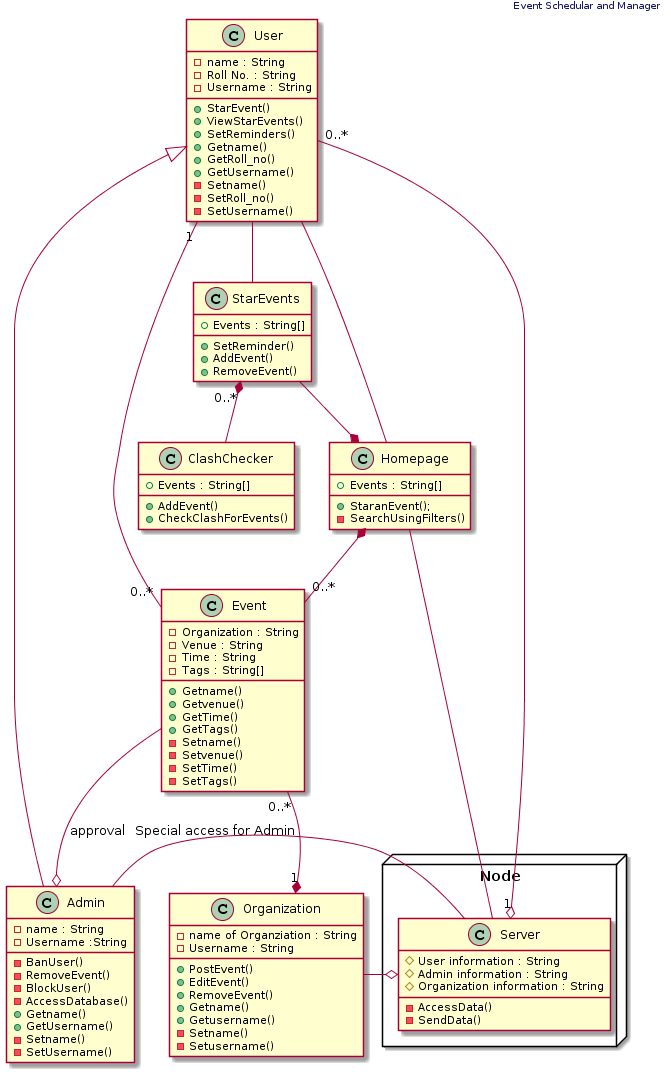

The diagram above was rendered by PlantUML. Its source (embedded in the PNG):
@startuml
header
<font color=MidnightBlue>Event Schedular and Manager</font>
endheader

package Node <<Node>> 
{
  class Server
  {
    #User information : String
    #Admin information : String
    #Organization information : String 
    -AccessData()
    -SendData()
  }
}

class User
{
    -name : String
    -Roll No. : String
    -Username : String
    +StarEvent()
    +ViewStarEvents()
    +SetReminders()
    +Getname()
    +GetRoll_no()
    +GetUsername()
    -Setname()
    -SetRoll_no()
    -SetUsername()
}

class Admin
{
    -name : String
    -Username :String
    -BanUser()
    -RemoveEvent()
    -BlockUser()
    -AccessDatabase()
     +Getname()
    +GetUsername()
    -Setname()
    -SetUsername()
}

class Organization
{
    -name of Organziation : String
    -Username : String
    +PostEvent()
    +EditEvent()
    +RemoveEvent()
    +Getname()
    +Getusername()
    -Setname()
    -Setusername()
}

class Event
{
    -Organization : String
    -Venue : String
    -Time : String
    -Tags : String[]
    +Getname()
    +Getvenue()
    +GetTime()
    +GetTags()
    -Setname()
    -Setvenue()
    -SetTime()
    -SetTags()
}

class Homepage
{
    +Events : String[]
    +StaranEvent();
    -SearchUsingFilters()
}

class StarEvents
{
    +Events : String[]
    +SetReminder()
    +AddEvent()
    +RemoveEvent()
}

class ClashChecker
{   
    +Events : String[]
    +AddEvent()
    +CheckClashForEvents()
}

Server "1" o-- "0..*" User
Admin --|> User
Organization -o Server
Event "0..*" --* "1" Organization
User "1" -- "0..*" Event
Admin - Server : Special access for Admin
Homepage *-- "0..*" Event 
User -- Homepage
Event --o Admin :approval 
Homepage -- Server
StarEvents --* Homepage
User -- StarEvents
StarEvents "0..*" *-- ClashChecker
@enduml